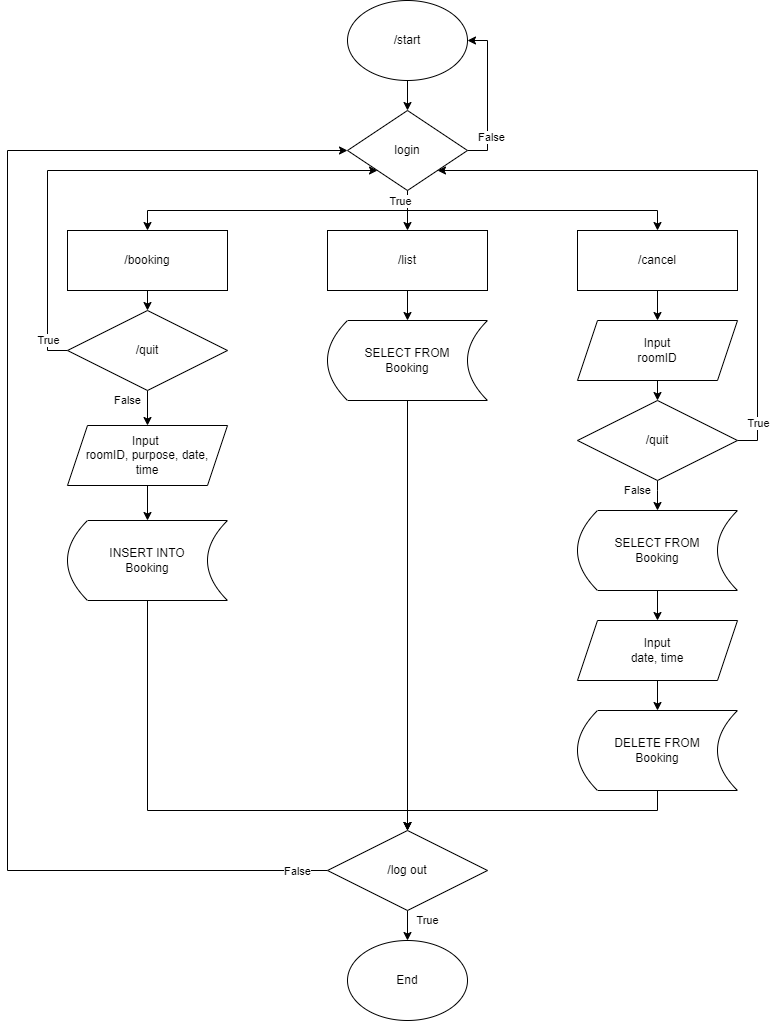

The diagram above was exported from draw.io. Its source (the exported page's mxGraphModel, read from the mxfile embedded in the PNG):
<mxGraphModel dx="2003" dy="643" grid="1" gridSize="10" guides="1" tooltips="1" connect="1" arrows="1" fold="1" page="1" pageScale="1" pageWidth="850" pageHeight="1100" math="0" shadow="0">
  <root>
    <mxCell id="0" />
    <mxCell id="1" parent="0" />
    <mxCell id="2" style="edgeStyle=orthogonalEdgeStyle;rounded=0;orthogonalLoop=1;jettySize=auto;html=1;exitX=0.5;exitY=1;exitDx=0;exitDy=0;entryX=0.5;entryY=0;entryDx=0;entryDy=0;" edge="1" source="3" target="10" parent="1">
      <mxGeometry relative="1" as="geometry" />
    </mxCell>
    <mxCell id="3" value="/start" style="ellipse;whiteSpace=wrap;html=1;" vertex="1" parent="1">
      <mxGeometry x="160" y="40" width="120" height="80" as="geometry" />
    </mxCell>
    <mxCell id="4" style="edgeStyle=orthogonalEdgeStyle;rounded=0;orthogonalLoop=1;jettySize=auto;html=1;exitX=0.5;exitY=1;exitDx=0;exitDy=0;entryX=0.5;entryY=0;entryDx=0;entryDy=0;" edge="1" source="10" target="12" parent="1">
      <mxGeometry relative="1" as="geometry" />
    </mxCell>
    <mxCell id="5" style="edgeStyle=orthogonalEdgeStyle;rounded=0;orthogonalLoop=1;jettySize=auto;html=1;exitX=0.5;exitY=1;exitDx=0;exitDy=0;entryX=0.5;entryY=0;entryDx=0;entryDy=0;" edge="1" source="10" target="16" parent="1">
      <mxGeometry relative="1" as="geometry" />
    </mxCell>
    <mxCell id="6" style="edgeStyle=orthogonalEdgeStyle;rounded=0;orthogonalLoop=1;jettySize=auto;html=1;exitX=0.5;exitY=1;exitDx=0;exitDy=0;entryX=0.5;entryY=0;entryDx=0;entryDy=0;" edge="1" source="10" target="14" parent="1">
      <mxGeometry relative="1" as="geometry" />
    </mxCell>
    <mxCell id="7" value="True" style="edgeLabel;html=1;align=center;verticalAlign=middle;resizable=0;points=[];" vertex="1" connectable="0" parent="6">
      <mxGeometry x="-0.7025" y="-1" relative="1" as="geometry">
        <mxPoint x="-31" y="-11" as="offset" />
      </mxGeometry>
    </mxCell>
    <mxCell id="8" style="edgeStyle=orthogonalEdgeStyle;rounded=0;orthogonalLoop=1;jettySize=auto;html=1;exitX=1;exitY=0.5;exitDx=0;exitDy=0;entryX=1;entryY=0.5;entryDx=0;entryDy=0;" edge="1" source="10" target="3" parent="1">
      <mxGeometry relative="1" as="geometry" />
    </mxCell>
    <mxCell id="9" value="False" style="edgeLabel;html=1;align=center;verticalAlign=middle;resizable=0;points=[];" vertex="1" connectable="0" parent="8">
      <mxGeometry x="-0.56" y="-3" relative="1" as="geometry">
        <mxPoint as="offset" />
      </mxGeometry>
    </mxCell>
    <mxCell id="10" value="login" style="rhombus;whiteSpace=wrap;html=1;" vertex="1" parent="1">
      <mxGeometry x="160" y="150" width="120" height="80" as="geometry" />
    </mxCell>
    <mxCell id="11" style="edgeStyle=orthogonalEdgeStyle;rounded=0;orthogonalLoop=1;jettySize=auto;html=1;exitX=0.5;exitY=1;exitDx=0;exitDy=0;entryX=0.5;entryY=0;entryDx=0;entryDy=0;" edge="1" source="12" target="22" parent="1">
      <mxGeometry relative="1" as="geometry" />
    </mxCell>
    <mxCell id="12" value="/list" style="rounded=0;whiteSpace=wrap;html=1;" vertex="1" parent="1">
      <mxGeometry x="140" y="270" width="160" height="60" as="geometry" />
    </mxCell>
    <mxCell id="13" style="edgeStyle=orthogonalEdgeStyle;rounded=0;orthogonalLoop=1;jettySize=auto;html=1;exitX=0.5;exitY=1;exitDx=0;exitDy=0;entryX=0.5;entryY=0;entryDx=0;entryDy=0;" edge="1" source="14" target="38" parent="1">
      <mxGeometry relative="1" as="geometry" />
    </mxCell>
    <mxCell id="14" value="/cancel" style="rounded=0;whiteSpace=wrap;html=1;" vertex="1" parent="1">
      <mxGeometry x="390" y="270" width="160" height="60" as="geometry" />
    </mxCell>
    <mxCell id="15" style="edgeStyle=orthogonalEdgeStyle;rounded=0;orthogonalLoop=1;jettySize=auto;html=1;exitX=0.5;exitY=1;exitDx=0;exitDy=0;entryX=0.5;entryY=0;entryDx=0;entryDy=0;" edge="1" source="16" target="32" parent="1">
      <mxGeometry relative="1" as="geometry" />
    </mxCell>
    <mxCell id="16" value="/booking" style="rounded=0;whiteSpace=wrap;html=1;" vertex="1" parent="1">
      <mxGeometry x="-120" y="270" width="160" height="60" as="geometry" />
    </mxCell>
    <mxCell id="17" style="edgeStyle=orthogonalEdgeStyle;rounded=0;orthogonalLoop=1;jettySize=auto;html=1;exitX=0.5;exitY=1;exitDx=0;exitDy=0;entryX=0.5;entryY=0;entryDx=0;entryDy=0;" edge="1" source="18" target="20" parent="1">
      <mxGeometry relative="1" as="geometry" />
    </mxCell>
    <mxCell id="18" value="Input&amp;nbsp;&lt;br&gt;roomID, purpose, date, &lt;br&gt;time" style="shape=parallelogram;perimeter=parallelogramPerimeter;whiteSpace=wrap;html=1;fixedSize=1;" vertex="1" parent="1">
      <mxGeometry x="-120" y="465" width="160" height="60" as="geometry" />
    </mxCell>
    <mxCell id="19" style="edgeStyle=orthogonalEdgeStyle;rounded=0;orthogonalLoop=1;jettySize=auto;html=1;exitX=0.5;exitY=1;exitDx=0;exitDy=0;entryX=0.5;entryY=0;entryDx=0;entryDy=0;" edge="1" source="20" target="42" parent="1">
      <mxGeometry relative="1" as="geometry">
        <Array as="points">
          <mxPoint x="-40" y="850" />
          <mxPoint x="220" y="850" />
        </Array>
      </mxGeometry>
    </mxCell>
    <mxCell id="20" value="INSERT INTO&lt;br&gt;Booking" style="shape=dataStorage;whiteSpace=wrap;html=1;fixedSize=1;" vertex="1" parent="1">
      <mxGeometry x="-120" y="560" width="160" height="80" as="geometry" />
    </mxCell>
    <mxCell id="21" style="edgeStyle=orthogonalEdgeStyle;rounded=0;orthogonalLoop=1;jettySize=auto;html=1;exitX=0.5;exitY=1;exitDx=0;exitDy=0;entryX=0.5;entryY=0;entryDx=0;entryDy=0;" edge="1" source="22" target="42" parent="1">
      <mxGeometry relative="1" as="geometry" />
    </mxCell>
    <mxCell id="22" value="SELECT FROM&lt;br&gt;Booking" style="shape=dataStorage;whiteSpace=wrap;html=1;fixedSize=1;" vertex="1" parent="1">
      <mxGeometry x="140" y="360" width="160" height="80" as="geometry" />
    </mxCell>
    <mxCell id="23" style="edgeStyle=orthogonalEdgeStyle;rounded=0;orthogonalLoop=1;jettySize=auto;html=1;exitX=0.5;exitY=1;exitDx=0;exitDy=0;entryX=0.5;entryY=0;entryDx=0;entryDy=0;" edge="1" source="24" target="26" parent="1">
      <mxGeometry relative="1" as="geometry" />
    </mxCell>
    <mxCell id="24" value="SELECT FROM&lt;br&gt;Booking" style="shape=dataStorage;whiteSpace=wrap;html=1;fixedSize=1;" vertex="1" parent="1">
      <mxGeometry x="390" y="550" width="160" height="80" as="geometry" />
    </mxCell>
    <mxCell id="25" style="edgeStyle=orthogonalEdgeStyle;rounded=0;orthogonalLoop=1;jettySize=auto;html=1;exitX=0.5;exitY=1;exitDx=0;exitDy=0;entryX=0.5;entryY=0;entryDx=0;entryDy=0;" edge="1" source="26" target="28" parent="1">
      <mxGeometry relative="1" as="geometry" />
    </mxCell>
    <mxCell id="26" value="Input&lt;br&gt;date, time" style="shape=parallelogram;perimeter=parallelogramPerimeter;whiteSpace=wrap;html=1;fixedSize=1;" vertex="1" parent="1">
      <mxGeometry x="390" y="660" width="160" height="60" as="geometry" />
    </mxCell>
    <mxCell id="27" style="edgeStyle=orthogonalEdgeStyle;rounded=0;orthogonalLoop=1;jettySize=auto;html=1;exitX=0.5;exitY=1;exitDx=0;exitDy=0;entryX=0.5;entryY=0;entryDx=0;entryDy=0;" edge="1" source="28" target="42" parent="1">
      <mxGeometry relative="1" as="geometry" />
    </mxCell>
    <mxCell id="28" value="DELETE FROM&lt;br&gt;Booking" style="shape=dataStorage;whiteSpace=wrap;html=1;fixedSize=1;" vertex="1" parent="1">
      <mxGeometry x="390" y="750" width="160" height="80" as="geometry" />
    </mxCell>
    <mxCell id="29" style="edgeStyle=orthogonalEdgeStyle;rounded=0;orthogonalLoop=1;jettySize=auto;html=1;exitX=0;exitY=0.5;exitDx=0;exitDy=0;entryX=0;entryY=1;entryDx=0;entryDy=0;" edge="1" source="32" target="10" parent="1">
      <mxGeometry relative="1" as="geometry">
        <Array as="points">
          <mxPoint x="-140" y="390" />
          <mxPoint x="-140" y="210" />
        </Array>
      </mxGeometry>
    </mxCell>
    <mxCell id="30" value="True" style="edgeLabel;html=1;align=center;verticalAlign=middle;resizable=0;points=[];" vertex="1" connectable="0" parent="29">
      <mxGeometry x="-0.9079" relative="1" as="geometry">
        <mxPoint y="-6" as="offset" />
      </mxGeometry>
    </mxCell>
    <mxCell id="31" value="False" style="edgeStyle=orthogonalEdgeStyle;rounded=0;orthogonalLoop=1;jettySize=auto;html=1;exitX=0.5;exitY=1;exitDx=0;exitDy=0;entryX=0.5;entryY=0;entryDx=0;entryDy=0;" edge="1" source="32" target="18" parent="1">
      <mxGeometry x="-0.4286" y="-20" relative="1" as="geometry">
        <mxPoint as="offset" />
      </mxGeometry>
    </mxCell>
    <mxCell id="32" value="/quit" style="rhombus;whiteSpace=wrap;html=1;" vertex="1" parent="1">
      <mxGeometry x="-120" y="350" width="160" height="80" as="geometry" />
    </mxCell>
    <mxCell id="33" value="False" style="edgeStyle=orthogonalEdgeStyle;rounded=0;orthogonalLoop=1;jettySize=auto;html=1;exitX=0.5;exitY=1;exitDx=0;exitDy=0;entryX=0.5;entryY=0;entryDx=0;entryDy=0;" edge="1" source="36" target="24" parent="1">
      <mxGeometry x="-0.3333" y="-20" relative="1" as="geometry">
        <Array as="points">
          <mxPoint x="470" y="530" />
          <mxPoint x="470" y="530" />
        </Array>
        <mxPoint as="offset" />
      </mxGeometry>
    </mxCell>
    <mxCell id="34" style="edgeStyle=orthogonalEdgeStyle;rounded=0;orthogonalLoop=1;jettySize=auto;html=1;exitX=1;exitY=0.5;exitDx=0;exitDy=0;entryX=1;entryY=1;entryDx=0;entryDy=0;" edge="1" source="36" target="10" parent="1">
      <mxGeometry relative="1" as="geometry">
        <Array as="points">
          <mxPoint x="570" y="480" />
          <mxPoint x="570" y="210" />
        </Array>
      </mxGeometry>
    </mxCell>
    <mxCell id="35" value="True" style="edgeLabel;html=1;align=center;verticalAlign=middle;resizable=0;points=[];" vertex="1" connectable="0" parent="34">
      <mxGeometry x="-0.8774" relative="1" as="geometry">
        <mxPoint as="offset" />
      </mxGeometry>
    </mxCell>
    <mxCell id="36" value="/quit" style="rhombus;whiteSpace=wrap;html=1;" vertex="1" parent="1">
      <mxGeometry x="390" y="440" width="160" height="80" as="geometry" />
    </mxCell>
    <mxCell id="37" style="edgeStyle=orthogonalEdgeStyle;rounded=0;orthogonalLoop=1;jettySize=auto;html=1;exitX=0.5;exitY=1;exitDx=0;exitDy=0;entryX=0.5;entryY=0;entryDx=0;entryDy=0;" edge="1" source="38" target="36" parent="1">
      <mxGeometry relative="1" as="geometry" />
    </mxCell>
    <mxCell id="38" value="Input&lt;br&gt;roomID" style="shape=parallelogram;perimeter=parallelogramPerimeter;whiteSpace=wrap;html=1;fixedSize=1;" vertex="1" parent="1">
      <mxGeometry x="390" y="360" width="160" height="60" as="geometry" />
    </mxCell>
    <mxCell id="39" value="True" style="edgeStyle=orthogonalEdgeStyle;rounded=0;orthogonalLoop=1;jettySize=auto;html=1;exitX=0.5;exitY=1;exitDx=0;exitDy=0;entryX=0.5;entryY=0;entryDx=0;entryDy=0;" edge="1" source="42" target="43" parent="1">
      <mxGeometry x="-0.3333" y="20" relative="1" as="geometry">
        <mxPoint as="offset" />
      </mxGeometry>
    </mxCell>
    <mxCell id="40" style="edgeStyle=orthogonalEdgeStyle;rounded=0;orthogonalLoop=1;jettySize=auto;html=1;exitX=0;exitY=0.5;exitDx=0;exitDy=0;entryX=0;entryY=0.5;entryDx=0;entryDy=0;" edge="1" source="42" target="10" parent="1">
      <mxGeometry relative="1" as="geometry">
        <Array as="points">
          <mxPoint x="-180" y="910" />
          <mxPoint x="-180" y="190" />
        </Array>
      </mxGeometry>
    </mxCell>
    <mxCell id="41" value="False" style="edgeLabel;html=1;align=center;verticalAlign=middle;resizable=0;points=[];" vertex="1" connectable="0" parent="40">
      <mxGeometry x="-0.9264" y="-4" relative="1" as="geometry">
        <mxPoint x="21" y="4" as="offset" />
      </mxGeometry>
    </mxCell>
    <mxCell id="42" value="/log out" style="rhombus;whiteSpace=wrap;html=1;" vertex="1" parent="1">
      <mxGeometry x="140" y="870" width="160" height="80" as="geometry" />
    </mxCell>
    <mxCell id="43" value="End" style="ellipse;whiteSpace=wrap;html=1;" vertex="1" parent="1">
      <mxGeometry x="160" y="980" width="120" height="80" as="geometry" />
    </mxCell>
  </root>
</mxGraphModel>